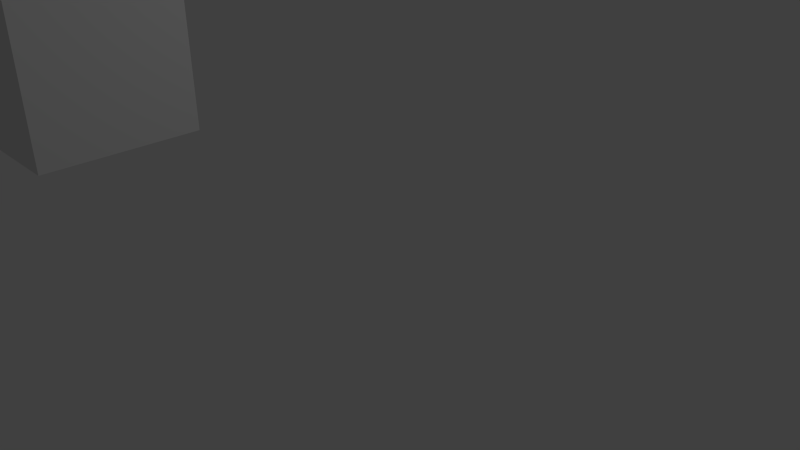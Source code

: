 # Source: untitled.blend  (saved by Blender 2.75.0; exported with 4.5.12 LTS)
import bpy
from mathutils import Matrix  # noqa: F401  (used for matrix-valued properties, if any)

bpy.ops.wm.read_factory_settings(use_empty=True)
scene = bpy.context.scene
scene.name = 'Scene'

# ---- collections
col_collection_1 = bpy.data.collections.new('Collection 1'); scene.collection.children.link(col_collection_1)

# ---- materials (node trees are filled in below, after node groups)
mat_material = bpy.data.materials.new('Material')
mat_material.alpha_threshold = 0.0
mat_material.use_transparent_shadow = False
mat_material.roughness = 0.5
mat_material.line_color = (0.0, 0.0, 0.0, 1.0)

# ---- material node trees

# ---- world
world_world = bpy.data.worlds.new('World'); scene.world = world_world
world_world.color = (0.05088, 0.05088, 0.05088)
world_world.use_sun_shadow = False
world_world.sun_shadow_jitter_overblur = 0.0
world_world.cycles.sampling_method = 'MANUAL'
world_world.cycles.sample_map_resolution = 256

# ---- cameras
cam_camera = bpy.data.cameras.new('Camera')
cam_camera.clip_end = 100.0
cam_camera.lens = 35.0
cam_camera.sensor_width = 32.0
cam_camera.sensor_height = 18.0
cam_camera.ortho_scale = 7.314
cam_camera.dof.focus_distance = 0.0
cam_camera.dof.aperture_fstop = 128.0

# ---- lights
light_lamp = bpy.data.lights.new('Lamp', 'POINT')
light_lamp.transmission_factor = 0.0
light_lamp.cutoff_distance = 30.0
light_lamp.energy = 100.0
light_lamp.shadow_buffer_clip_start = 1.001
light_lamp.shadow_soft_size = 0.1
light_lamp.shadow_maximum_resolution = 0.006
light_lamp.use_absolute_resolution = True
light_lamp.cycles.use_multiple_importance_sampling = False

# ---- meshes
me_cube = bpy.data.meshes.new('Cube')
me_cube.from_pydata([(1.0, 1.0, -1.0), (1.0, -1.0, -1.0), (-1.0, -1.0, -1.0), (-1.0, 1.0, -1.0), (1.0, 1.0, 1.0), (1.0, -1.0, 1.0), (-1.0, -1.0, 1.0), (-1.0, 1.0, 1.0)], [], [(0, 1, 2, 3), (4, 7, 6, 5), (0, 4, 5, 1), (1, 5, 6, 2), (2, 6, 7, 3), (4, 0, 3, 7)])
me_cube.materials.append(mat_material)
me_cube.use_remesh_preserve_volume = False
me_cube.use_remesh_preserve_attributes = False
me_cube.use_mirror_vertex_groups = False
me_cube.update()

# ---- objects
ob_cube = bpy.data.objects.new('Cube', me_cube)
ob_lamp = bpy.data.objects.new('Lamp', light_lamp)
ob_camera = bpy.data.objects.new('Camera', cam_camera)

# ---- transforms, parenting, visibility, modifiers, constraints
ob_cube.location = (-2.521, -2.425, 2.664)
ob_cube.lock_rotations_4d = False
ob_cube.empty_display_type = 'ARROWS'
ob_cube.lineart.crease_threshold = 0.0
ob_lamp.location = (4.076, 1.005, 5.904)
ob_lamp.rotation_euler = (0.6503, 0.05522, 1.866)
ob_lamp.lock_rotations_4d = False
ob_lamp.empty_display_type = 'ARROWS'
ob_lamp.color = (0.0, 0.0, 0.0, 0.0)
ob_lamp.lineart.crease_threshold = 0.0
ob_camera.location = (7.481, -6.508, 5.344)
ob_camera.rotation_euler = (1.109, 0.01082, 0.8149)
ob_camera.lock_rotations_4d = False
ob_camera.empty_display_type = 'ARROWS'
ob_camera.color = (0.0, 0.0, 0.0, 0.0)
ob_camera.display_type = 'WIRE'
ob_camera.lineart.crease_threshold = 0.0

# ---- collection membership
col_collection_1.objects.link(ob_cube)
col_collection_1.objects.link(ob_lamp)
col_collection_1.objects.link(ob_camera)

# ---- scene / render settings (as saved in the file)
scene.camera = ob_camera
scene.frame_start = 1; scene.frame_end = 250; scene.frame_set(1)
scene.render.engine = 'BLENDER_EEVEE_NEXT'
scene.render.resolution_percentage = 50
scene.render.dither_intensity = 0.0
scene.cycles.use_denoising = False
scene.cycles.samples = 10
scene.cycles.sampling_pattern = 'TABULATED_SOBOL'
scene.cycles.light_sampling_threshold = 0.0
scene.cycles.use_adaptive_sampling = False
scene.cycles.use_light_tree = False
scene.cycles.blur_glossy = 0.0
scene.cycles.pixel_filter_type = 'GAUSSIAN'
scene.cycles.sample_clamp_indirect = 0.0
scene.view_settings.view_transform = 'Standard'
bpy.context.view_layer.update()
